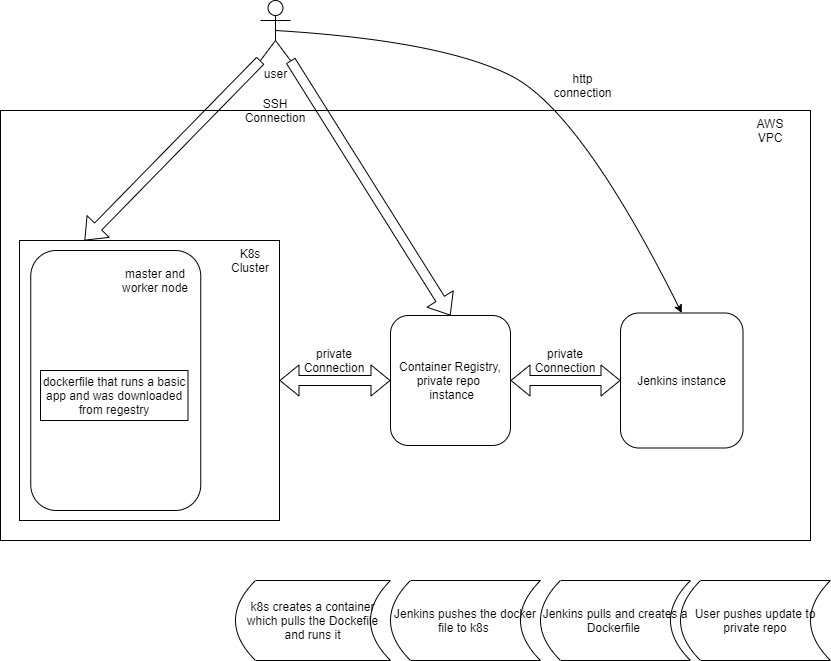

The diagram above was exported from draw.io. Its source (the exported page's mxGraphModel, read from the mxfile embedded in the PNG):
<mxGraphModel dx="1422" dy="762" grid="1" gridSize="10" guides="1" tooltips="1" connect="1" arrows="1" fold="1" page="1" pageScale="1" pageWidth="850" pageHeight="1100" math="0" shadow="0">
  <root>
    <mxCell id="0" />
    <mxCell id="1" parent="0" />
    <mxCell id="CkKAxyU2wf7OAqqFCaba-30" value="" style="rounded=0;whiteSpace=wrap;html=1;" vertex="1" parent="1">
      <mxGeometry x="10" y="130" width="810" height="430" as="geometry" />
    </mxCell>
    <mxCell id="CkKAxyU2wf7OAqqFCaba-1" value="" style="rounded=0;whiteSpace=wrap;html=1;" vertex="1" parent="1">
      <mxGeometry x="29" y="260" width="260" height="280" as="geometry" />
    </mxCell>
    <mxCell id="CkKAxyU2wf7OAqqFCaba-2" value="user&lt;br&gt;" style="shape=umlActor;verticalLabelPosition=bottom;verticalAlign=top;html=1;outlineConnect=0;" vertex="1" parent="1">
      <mxGeometry x="270" y="20" width="30" height="60" as="geometry" />
    </mxCell>
    <mxCell id="CkKAxyU2wf7OAqqFCaba-3" value="" style="shape=flexArrow;endArrow=classic;html=1;entryX=0.25;entryY=0;entryDx=0;entryDy=0;exitX=0;exitY=1;exitDx=0;exitDy=0;exitPerimeter=0;" edge="1" parent="1" source="CkKAxyU2wf7OAqqFCaba-2" target="CkKAxyU2wf7OAqqFCaba-1">
      <mxGeometry width="50" height="50" relative="1" as="geometry">
        <mxPoint x="200" y="90" as="sourcePoint" />
        <mxPoint x="319" y="370" as="targetPoint" />
      </mxGeometry>
    </mxCell>
    <mxCell id="CkKAxyU2wf7OAqqFCaba-4" value="SSH Connection" style="text;html=1;strokeColor=none;fillColor=none;align=center;verticalAlign=middle;whiteSpace=wrap;rounded=0;rotation=0;" vertex="1" parent="1">
      <mxGeometry x="265" y="120" width="40" height="20" as="geometry" />
    </mxCell>
    <mxCell id="CkKAxyU2wf7OAqqFCaba-9" value="K8s Cluster" style="text;html=1;strokeColor=none;fillColor=none;align=center;verticalAlign=middle;whiteSpace=wrap;rounded=0;" vertex="1" parent="1">
      <mxGeometry x="240" y="270" width="40" height="20" as="geometry" />
    </mxCell>
    <mxCell id="CkKAxyU2wf7OAqqFCaba-11" value="" style="rounded=1;whiteSpace=wrap;html=1;" vertex="1" parent="1">
      <mxGeometry x="40.25" y="270" width="170" height="260" as="geometry" />
    </mxCell>
    <mxCell id="CkKAxyU2wf7OAqqFCaba-12" value="master and worker node" style="text;html=1;strokeColor=none;fillColor=none;align=center;verticalAlign=middle;whiteSpace=wrap;rounded=0;" vertex="1" parent="1">
      <mxGeometry x="130" y="280" width="70" height="40" as="geometry" />
    </mxCell>
    <mxCell id="CkKAxyU2wf7OAqqFCaba-13" value="dockerfile that runs a basic app and was downloaded from regestry" style="rounded=0;whiteSpace=wrap;html=1;" vertex="1" parent="1">
      <mxGeometry x="50" y="390" width="147.5" height="50" as="geometry" />
    </mxCell>
    <mxCell id="CkKAxyU2wf7OAqqFCaba-14" value="User pushes update to private repo" style="shape=dataStorage;whiteSpace=wrap;html=1;fixedSize=1;rotation=0;" vertex="1" parent="1">
      <mxGeometry x="690" y="600" width="150" height="80" as="geometry" />
    </mxCell>
    <mxCell id="CkKAxyU2wf7OAqqFCaba-15" value="Jenkins pulls and creates a Dockerfile&amp;nbsp;" style="shape=dataStorage;whiteSpace=wrap;html=1;fixedSize=1;" vertex="1" parent="1">
      <mxGeometry x="550" y="600" width="150" height="80" as="geometry" />
    </mxCell>
    <mxCell id="CkKAxyU2wf7OAqqFCaba-16" value="k8s creates a container which pulls the Dockefile and runs it" style="shape=dataStorage;whiteSpace=wrap;html=1;fixedSize=1;" vertex="1" parent="1">
      <mxGeometry x="245" y="600" width="155" height="80" as="geometry" />
    </mxCell>
    <mxCell id="CkKAxyU2wf7OAqqFCaba-32" value="AWS VPC" style="text;html=1;strokeColor=none;fillColor=none;align=center;verticalAlign=middle;whiteSpace=wrap;rounded=0;" vertex="1" parent="1">
      <mxGeometry x="760" y="140" width="40" height="20" as="geometry" />
    </mxCell>
    <mxCell id="CkKAxyU2wf7OAqqFCaba-44" value="Container Registry, private repo&amp;nbsp;&lt;br&gt;&amp;nbsp;instance" style="rounded=1;whiteSpace=wrap;html=1;" vertex="1" parent="1">
      <mxGeometry x="400" y="335" width="120" height="130" as="geometry" />
    </mxCell>
    <mxCell id="CkKAxyU2wf7OAqqFCaba-46" value="" style="shape=flexArrow;endArrow=classic;startArrow=classic;html=1;entryX=0;entryY=0.5;entryDx=0;entryDy=0;exitX=1;exitY=0.5;exitDx=0;exitDy=0;" edge="1" parent="1" source="CkKAxyU2wf7OAqqFCaba-1" target="CkKAxyU2wf7OAqqFCaba-44">
      <mxGeometry width="100" height="100" relative="1" as="geometry">
        <mxPoint x="450" y="410" as="sourcePoint" />
        <mxPoint x="280" y="170" as="targetPoint" />
      </mxGeometry>
    </mxCell>
    <mxCell id="CkKAxyU2wf7OAqqFCaba-47" value="private&lt;br&gt;Connection" style="text;html=1;strokeColor=none;fillColor=none;align=center;verticalAlign=middle;whiteSpace=wrap;rounded=0;rotation=0;" vertex="1" parent="1">
      <mxGeometry x="324" y="370" width="40" height="20" as="geometry" />
    </mxCell>
    <mxCell id="CkKAxyU2wf7OAqqFCaba-48" value="" style="shape=flexArrow;endArrow=classic;html=1;exitX=1;exitY=1;exitDx=0;exitDy=0;exitPerimeter=0;entryX=0.5;entryY=0;entryDx=0;entryDy=0;" edge="1" parent="1" source="CkKAxyU2wf7OAqqFCaba-2" target="CkKAxyU2wf7OAqqFCaba-44">
      <mxGeometry width="50" height="50" relative="1" as="geometry">
        <mxPoint x="210" y="230" as="sourcePoint" />
        <mxPoint x="260" y="180" as="targetPoint" />
      </mxGeometry>
    </mxCell>
    <mxCell id="CkKAxyU2wf7OAqqFCaba-53" value="Jenkins instance" style="rounded=1;whiteSpace=wrap;html=1;" vertex="1" parent="1">
      <mxGeometry x="630" y="332.5" width="122.5" height="135" as="geometry" />
    </mxCell>
    <mxCell id="CkKAxyU2wf7OAqqFCaba-54" value="" style="shape=flexArrow;endArrow=classic;startArrow=classic;html=1;exitX=1;exitY=0.5;exitDx=0;exitDy=0;entryX=0;entryY=0.5;entryDx=0;entryDy=0;" edge="1" parent="1" source="CkKAxyU2wf7OAqqFCaba-44" target="CkKAxyU2wf7OAqqFCaba-53">
      <mxGeometry width="100" height="100" relative="1" as="geometry">
        <mxPoint x="520" y="400" as="sourcePoint" />
        <mxPoint x="630" y="400" as="targetPoint" />
      </mxGeometry>
    </mxCell>
    <mxCell id="CkKAxyU2wf7OAqqFCaba-55" value="private&lt;br&gt;Connection" style="text;html=1;strokeColor=none;fillColor=none;align=center;verticalAlign=middle;whiteSpace=wrap;rounded=0;rotation=0;" vertex="1" parent="1">
      <mxGeometry x="555" y="370" width="40" height="20" as="geometry" />
    </mxCell>
    <mxCell id="CkKAxyU2wf7OAqqFCaba-56" value="Jenkins pushes the docker file to k8s&amp;nbsp;" style="shape=dataStorage;whiteSpace=wrap;html=1;fixedSize=1;" vertex="1" parent="1">
      <mxGeometry x="400" y="600" width="150" height="80" as="geometry" />
    </mxCell>
    <mxCell id="CkKAxyU2wf7OAqqFCaba-58" value="" style="curved=1;endArrow=classic;html=1;exitX=0.5;exitY=0.5;exitDx=0;exitDy=0;exitPerimeter=0;entryX=0.5;entryY=0;entryDx=0;entryDy=0;" edge="1" parent="1" source="CkKAxyU2wf7OAqqFCaba-2" target="CkKAxyU2wf7OAqqFCaba-53">
      <mxGeometry width="50" height="50" relative="1" as="geometry">
        <mxPoint x="210" y="250" as="sourcePoint" />
        <mxPoint x="260" y="200" as="targetPoint" />
        <Array as="points">
          <mxPoint x="450" y="60" />
          <mxPoint x="590" y="130" />
        </Array>
      </mxGeometry>
    </mxCell>
    <mxCell id="CkKAxyU2wf7OAqqFCaba-59" value="http connection" style="text;html=1;strokeColor=none;fillColor=none;align=center;verticalAlign=middle;whiteSpace=wrap;rounded=0;" vertex="1" parent="1">
      <mxGeometry x="555" y="90" width="75" height="30" as="geometry" />
    </mxCell>
  </root>
</mxGraphModel>